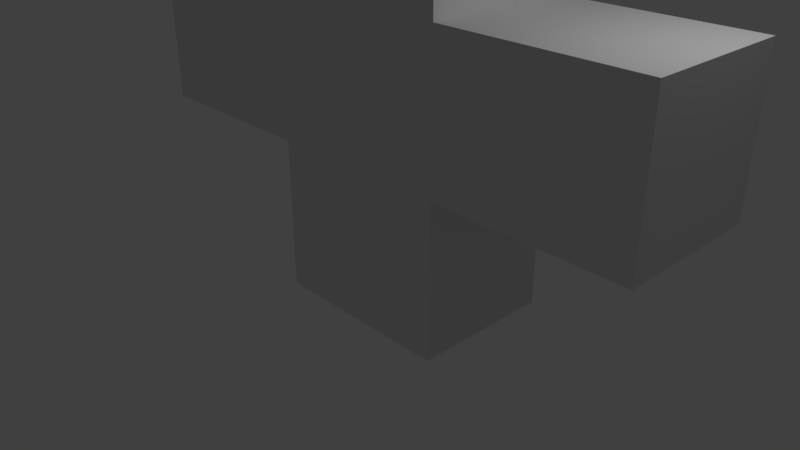 # Source: b.blend  (saved by Blender 2.79.0; exported with 4.5.12 LTS)
import bpy
from mathutils import Matrix  # noqa: F401  (used for matrix-valued properties, if any)

bpy.ops.wm.read_factory_settings(use_empty=True)
scene = bpy.context.scene
scene.name = 'Scene'

# ---- collections
col_collection_1 = bpy.data.collections.new('Collection 1'); scene.collection.children.link(col_collection_1)

# ---- world
world_world = bpy.data.worlds.new('World'); scene.world = world_world
world_world.color = (0.05088, 0.05088, 0.05088)
world_world.use_sun_shadow = False
world_world.sun_shadow_jitter_overblur = 0.0
world_world.cycles.sampling_method = 'MANUAL'

# ---- cameras
cam_camera = bpy.data.cameras.new('Camera')
cam_camera.clip_end = 100.0
cam_camera.lens = 35.0
cam_camera.sensor_width = 32.0
cam_camera.sensor_height = 18.0
cam_camera.ortho_scale = 7.314
cam_camera.dof.focus_distance = 0.0
cam_camera.dof.aperture_fstop = 128.0

# ---- lights
light_lamp = bpy.data.lights.new('Lamp', 'POINT')
light_lamp.transmission_factor = 0.0
light_lamp.cutoff_distance = 30.0
light_lamp.energy = 100.0
light_lamp.shadow_buffer_clip_start = 1.001
light_lamp.shadow_soft_size = 0.1
light_lamp.shadow_maximum_resolution = 0.006
light_lamp.use_absolute_resolution = True

# ---- meshes
me_cube_002 = bpy.data.meshes.new('Cube.002')
me_cube_002.from_pydata([(-3.919, -0.2291, -0.7983), (-3.919, -0.2291, 1.202), (-3.919, 1.771, -0.7983), (-3.919, 1.771, 1.202), (3.919, -0.2291, -0.7983), (3.919, -0.2291, 1.202), (3.919, 1.771, -0.7983), (3.919, 1.771, 1.202), (1.306, 1.771, -0.7983), (-1.306, 1.771, -0.7983), (-1.306, 1.771, 1.202), (1.306, 1.771, 1.202), (-1.306, -0.2291, -0.7983), (1.306, -0.2291, -0.7983), (1.306, -0.2291, 1.202), (-1.306, -0.2291, 1.202), (1.306, 1.771, -2.928), (-1.306, 1.771, -2.928), (-1.306, -0.2291, -2.928), (1.306, -0.2291, -2.928), (-1.306, 1.771, 1.947), (1.306, 1.771, 1.947), (1.306, -0.2291, 1.947), (-1.306, -0.2291, 1.947)], [], [(0, 1, 3, 2), (8, 11, 7, 6), (6, 7, 5, 4), (12, 15, 1, 0), (8, 6, 4, 13), (10, 3, 1, 15), (7, 11, 14, 5), (10, 15, 23, 20), (2, 9, 12, 0), (8, 13, 19, 16), (4, 5, 14, 13), (13, 14, 15, 12), (2, 3, 10, 9), (9, 10, 11, 8), (17, 16, 19, 18), (13, 12, 18, 19), (9, 8, 16, 17), (12, 9, 17, 18), (21, 20, 23, 22), (15, 14, 22, 23), (11, 10, 20, 21), (14, 11, 21, 22)])
me_cube_002.use_remesh_preserve_volume = False
me_cube_002.use_remesh_preserve_attributes = False
me_cube_002.use_mirror_vertex_groups = False
me_cube_002.update()

# ---- objects
ob_lamp = bpy.data.objects.new('Lamp', light_lamp)
ob_camera = bpy.data.objects.new('Camera', cam_camera)
ob_cube_002 = bpy.data.objects.new('Cube.002', me_cube_002)

# ---- transforms, parenting, visibility, modifiers, constraints
ob_lamp.location = (4.076, 1.005, 5.904)
ob_lamp.rotation_euler = (0.6503, 0.05522, 1.866)
ob_lamp.lock_rotations_4d = False
ob_lamp.empty_display_type = 'ARROWS'
ob_lamp.color = (0.0, 0.0, 0.0, 0.0)
ob_lamp.lineart.crease_threshold = 0.0
ob_camera.location = (7.481, -6.508, 5.344)
ob_camera.rotation_euler = (1.109, 0.0, 0.8149)
ob_camera.lock_rotations_4d = False
ob_camera.empty_display_type = 'ARROWS'
ob_camera.color = (0.0, 0.0, 0.0, 0.0)
ob_camera.display_type = 'WIRE'
ob_camera.lineart.crease_threshold = 0.0
ob_cube_002.location = (0.0, 0.0, 2.043)
ob_cube_002.lineart.crease_threshold = 0.0

# ---- collection membership
col_collection_1.objects.link(ob_lamp)
col_collection_1.objects.link(ob_camera)
col_collection_1.objects.link(ob_cube_002)

# ---- scene / render settings (as saved in the file)
scene.camera = ob_camera
scene.frame_start = 1; scene.frame_end = 250; scene.frame_set(1)
scene.render.engine = 'BLENDER_EEVEE_NEXT'
scene.render.resolution_percentage = 50
scene.render.dither_intensity = 0.0
scene.cycles.use_denoising = False
scene.cycles.samples = 128
scene.cycles.sampling_pattern = 'TABULATED_SOBOL'
scene.cycles.use_adaptive_sampling = False
scene.cycles.use_light_tree = False
scene.cycles.blur_glossy = 0.0
scene.cycles.sample_clamp_indirect = 0.0
scene.view_settings.view_transform = 'Standard'
bpy.context.view_layer.update()
